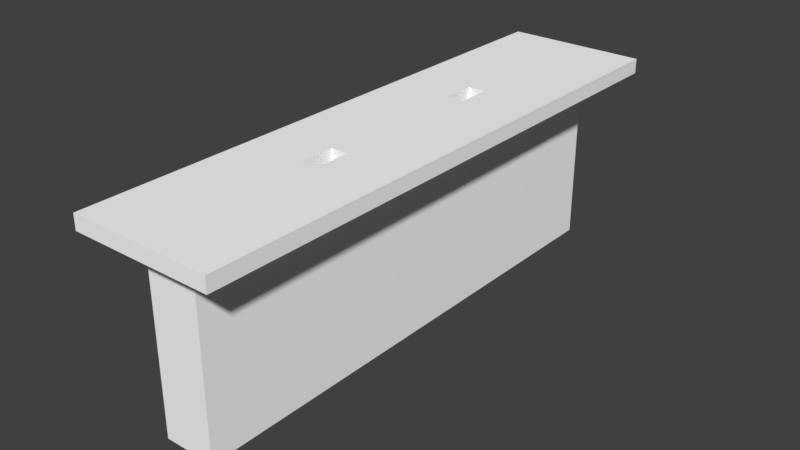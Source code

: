 # Source: 407_kitchen_table_visual.blend  (saved by Blender 2.79.0; exported with 4.5.12 LTS)
import bpy
from mathutils import Matrix  # noqa: F401  (used for matrix-valued properties, if any)

bpy.ops.wm.read_factory_settings(use_empty=True)
scene = bpy.context.scene
scene.name = 'Scene'

# ---- collections
col_collection_1 = bpy.data.collections.new('Collection 1'); scene.collection.children.link(col_collection_1)

# ---- materials (node trees are filled in below, after node groups)
mat_material_001 = bpy.data.materials.new('Material.001')
mat_material_001.alpha_threshold = 0.0
mat_material_001.use_transparent_shadow = False
mat_material_001.diffuse_color = (1.0, 1.0, 1.0, 1.0)
mat_material_001.roughness = 0.5

# ---- material node trees

# ---- world
world_world = bpy.data.worlds.new('World'); scene.world = world_world
world_world.color = (0.05088, 0.05088, 0.05088)
world_world.use_sun_shadow = False
world_world.sun_shadow_jitter_overblur = 0.0
world_world.cycles.sampling_method = 'MANUAL'

# ---- meshes
me_cube = bpy.data.meshes.new('Cube')
me_cube.from_pydata([(-25.14, -100.0, 34.62), (-25.14, 100.0, 34.62), (25.14, -100.0, 34.62), (25.14, 100.0, 34.62), (-25.14, -100.0, 29.38), (-25.14, 100.0, 29.38), (25.14, 100.0, 29.38), (25.14, -100.0, 29.38), (25.14, -90.74, 29.38), (-25.14, -90.74, 29.38), (9.117, 90.43, -34.62), (-9.117, 90.43, -34.62), (9.117, -90.74, -34.62), (-9.117, -90.74, -34.62), (9.116, -90.74, 29.38), (-9.113, -90.74, 29.38), (9.101, 90.43, 29.38), (-9.133, 90.43, 29.38), (25.14, -39.29, 34.62), (25.14, -27.17, 34.62), (25.14, 39.28, 34.62), (25.14, 27.18, 34.62), (-3.033, -27.17, 34.62), (-3.033, -39.29, 34.62), (3.07, -27.17, 34.62), (3.07, -39.29, 34.62), (-3.033, 39.28, 34.62), (3.101, 39.28, 34.62), (-3.033, 27.18, 34.62), (3.101, 27.18, 34.62), (-9.119, -45.37, 29.38), (9.111, -39.29, 29.38), (-9.12, -20.87, 29.38), (9.11, -27.18, 29.38), (-3.028, -27.18, 29.38), (3.07, -27.18, 29.38), (-3.027, -39.29, 29.38), (3.071, -39.29, 29.38), (-9.127, 44.1, 29.38), (9.105, 39.23, 29.38), (-9.126, 23.12, 29.38), (9.106, 27.18, 29.38), (-3.033, 27.18, 29.38), (3.098, 27.18, 29.38), (-3.035, 39.23, 29.38), (3.097, 39.23, 29.38), (25.14, 90.41, 29.38), (-25.14, 90.45, 29.38), (-9.117, -20.73, -34.62), (-9.117, -45.45, -34.62), (-9.118, -20.8, -16.63), (-9.119, -20.83, 13.38), (-9.118, -45.41, -16.63), (-9.118, -45.39, 13.38), (-9.117, 23.16, -34.62), (-9.117, 44.12, -34.62), (-9.122, 44.11, -16.63), (-9.125, 44.11, 13.38), (-9.121, 23.14, -16.63), (-9.124, 23.13, 13.38), (6.196, -20.8, -16.63), (6.196, -20.83, 13.38), (6.197, -45.41, -16.63), (6.197, -45.39, 13.38), (6.306, 44.11, -16.63), (6.303, 44.11, 13.38), (6.306, 23.14, -16.63), (6.304, 23.13, 13.38), (-3.047, -20.83, 13.38), (3.084, -20.83, 13.38), (-3.046, -45.39, 13.38), (3.085, -45.39, 13.38), (-3.047, -27.18, 13.38), (-3.047, -39.25, 13.38), (3.085, -27.18, 13.38), (3.085, -39.25, 13.38), (-9.124, 39.26, 13.38), (-9.124, 27.24, 13.38), (6.303, 39.26, 13.38), (6.304, 27.24, 13.38), (-2.951, 39.26, 13.38), (3.076, 39.26, 13.38), (-2.95, 27.24, 13.38), (3.092, 27.24, 13.38)], [(36, 30), (31, 37)], [(1, 5, 47, 9, 4, 0), (3, 20, 21, 19, 18, 2, 7, 8, 46, 6), (2, 0, 4, 7), (1, 3, 6, 5), (13, 12, 14, 15), (38, 44, 45, 39, 16, 17), (4, 9, 15, 14, 8, 7), (11, 17, 16, 10), (28, 26, 27, 20, 3, 1, 0, 2, 18, 25, 23, 22, 24, 19, 21, 29), (18, 19, 24, 25), (20, 27, 29, 21), (24, 22, 34, 72, 74, 35), (31, 14, 12, 10, 16, 39, 41, 33), (10, 12, 13, 49, 48, 54, 55, 11), (32, 34, 35, 33, 41, 43, 42, 40), (45, 27, 26, 44, 80, 81), (17, 47, 5, 6, 46, 16), (16, 46, 8, 14, 31, 33, 41, 39), (30, 15, 9, 47, 17, 38, 40, 32), (49, 52, 50, 48), (54, 58, 56, 55), (51, 50, 60, 61, 69, 68), (50, 52, 62, 60), (52, 53, 70, 71, 63, 62), (60, 62, 63, 61), (56, 58, 66, 64), (58, 59, 67, 66), (57, 56, 64, 65), (77, 76, 80, 82), (64, 66, 67, 79, 78, 65), (30, 32, 40, 38, 17, 11, 55, 56, 57, 76, 77, 59, 58, 54, 48, 50, 51, 53, 52, 49, 13, 15), (23, 36, 73, 72, 34, 22), (53, 51, 68, 72, 73, 70), (25, 24, 35, 74, 75, 37), (63, 71, 70, 73, 75, 74, 72, 68, 69, 61), (23, 25, 37, 75, 73, 36), (27, 45, 81, 83, 43, 29), (26, 28, 42, 82, 80, 44), (29, 43, 83, 82, 42, 28), (65, 78, 79, 67, 59, 77, 82, 83, 81, 80, 76, 57)])
me_cube.materials.append(mat_material_001)
me_cube.use_remesh_preserve_volume = False
me_cube.use_remesh_preserve_attributes = False
me_cube.use_mirror_vertex_groups = False
me_cube.update()

# ---- objects
ob_cube = bpy.data.objects.new('Cube', me_cube)

# ---- transforms, parenting, visibility, modifiers, constraints
ob_cube.location = (0.0, 0.0, 0.0)
ob_cube.scale = (1.653, 1.653, 1.653)
ob_cube.lineart.crease_threshold = 0.0

# ---- collection membership
col_collection_1.objects.link(ob_cube)

# ---- scene / render settings (as saved in the file)
scene.frame_start = 1; scene.frame_end = 250; scene.frame_set(1)
scene.render.engine = 'BLENDER_EEVEE_NEXT'
scene.render.resolution_percentage = 50
scene.render.dither_intensity = 0.0
scene.cycles.use_denoising = False
scene.cycles.samples = 128
scene.cycles.sampling_pattern = 'TABULATED_SOBOL'
scene.cycles.use_adaptive_sampling = False
scene.cycles.use_light_tree = False
scene.cycles.blur_glossy = 0.0
scene.cycles.sample_clamp_indirect = 0.0
scene.view_settings.view_transform = 'Standard'
scene.unit_settings.scale_length = 0.01
bpy.context.view_layer.update()

# ---- added for rendering (the .blend has no active camera and no usable light): camera, sun
cam_auto = bpy.data.cameras.new('AutoCamera')
cam_auto.lens = 50.0
cam_auto.sensor_width = 36.0
cam_auto.clip_end = 5837.24
ob_auto_camera = bpy.data.objects.new('AutoCamera', cam_auto)
scene.collection.objects.link(ob_auto_camera)
ob_auto_camera.location = (332.607, -399.129, 266.086)
ob_auto_camera.rotation_euler = (1.09748, -7.21219e-08, 0.694738)
scene.camera = ob_auto_camera
light_auto_sun = bpy.data.lights.new('AutoSun', 'SUN')
light_auto_sun.energy = 3.0
light_auto_sun.angle = 0.0523599
ob_auto_sun = bpy.data.objects.new('AutoSun', light_auto_sun)
scene.collection.objects.link(ob_auto_sun)
ob_auto_sun.rotation_euler = (0.872665, 0.174533, 0.523599)
bpy.context.view_layer.update()

